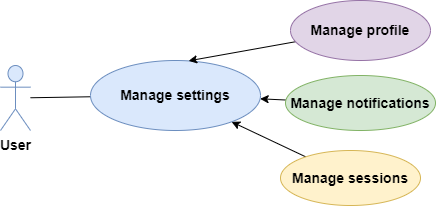

The diagram above was exported from draw.io. Its source (the exported page's mxGraphModel, read from the mxfile embedded in the PNG):
<mxGraphModel dx="488" dy="486" grid="1" gridSize="10" guides="1" tooltips="1" connect="1" arrows="1" fold="1" page="1" pageScale="1" pageWidth="850" pageHeight="1100" math="0" shadow="0">
  <root>
    <mxCell id="0" />
    <mxCell id="1" parent="0" />
    <mxCell id="7" style="edgeStyle=none;html=1;endArrow=none;endFill=0;" parent="1" source="wOB_5UVZatr3jlE8OmUu-19" target="5" edge="1">
      <mxGeometry relative="1" as="geometry" />
    </mxCell>
    <mxCell id="wOB_5UVZatr3jlE8OmUu-19" value="User" style="shape=umlActor;verticalLabelPosition=bottom;verticalAlign=top;html=1;outlineConnect=0;fillColor=#dae8fc;strokeColor=#6c8ebf;fontStyle=1;fontSize=14;" parent="1" vertex="1">
      <mxGeometry x="530" y="135" width="30" height="65" as="geometry" />
    </mxCell>
    <mxCell id="16" style="edgeStyle=none;html=1;endArrow=none;endFill=0;startArrow=classic;startFill=1;" parent="1" source="5" target="15" edge="1">
      <mxGeometry relative="1" as="geometry" />
    </mxCell>
    <mxCell id="5" value="&lt;b&gt;&lt;font style=&quot;font-size: 14px;&quot;&gt;Manage settings&lt;/font&gt;&lt;/b&gt;" style="ellipse;whiteSpace=wrap;html=1;fillColor=#dae8fc;strokeColor=#6c8ebf;" parent="1" vertex="1">
      <mxGeometry x="620" y="130" width="170" height="70" as="geometry" />
    </mxCell>
    <mxCell id="18" style="edgeStyle=none;html=1;entryX=0.577;entryY=0.005;entryDx=0;entryDy=0;entryPerimeter=0;endArrow=classic;endFill=1;" parent="1" source="9" target="5" edge="1">
      <mxGeometry relative="1" as="geometry" />
    </mxCell>
    <mxCell id="9" value="&lt;b&gt;&lt;font style=&quot;font-size: 14px;&quot;&gt;Manage profile&lt;/font&gt;&lt;/b&gt;" style="ellipse;whiteSpace=wrap;html=1;fillColor=#e1d5e7;strokeColor=#9673a6;" parent="1" vertex="1">
      <mxGeometry x="820" y="70" width="140" height="60" as="geometry" />
    </mxCell>
    <mxCell id="17" style="edgeStyle=none;html=1;endArrow=classic;endFill=1;" parent="1" source="13" target="5" edge="1">
      <mxGeometry relative="1" as="geometry" />
    </mxCell>
    <mxCell id="13" value="&lt;b&gt;&lt;font style=&quot;font-size: 14px;&quot;&gt;Manage notifications&lt;/font&gt;&lt;/b&gt;" style="ellipse;whiteSpace=wrap;html=1;fillColor=#d5e8d4;strokeColor=#82b366;" parent="1" vertex="1">
      <mxGeometry x="815" y="145" width="150" height="55" as="geometry" />
    </mxCell>
    <mxCell id="15" value="&lt;b&gt;&lt;font style=&quot;font-size: 14px;&quot;&gt;Manage sessions&lt;/font&gt;&lt;/b&gt;" style="ellipse;whiteSpace=wrap;html=1;fillColor=#fff2cc;strokeColor=#d6b656;" parent="1" vertex="1">
      <mxGeometry x="810" y="220" width="140" height="55" as="geometry" />
    </mxCell>
  </root>
</mxGraphModel>